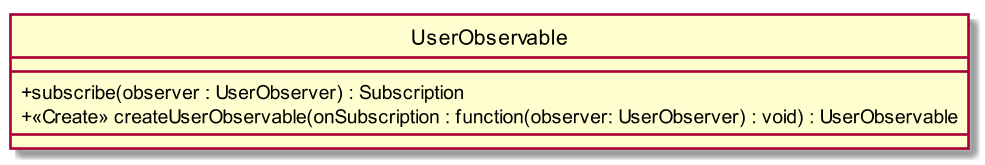

The diagram above was rendered by PlantUML. Its source (embedded in the PNG):
@startuml
scale 1000*1000
skinparam classAttributeIconSize 0
class UserObservable{
__
+ subscribe(observer : UserObserver) : Subscription
+ <<Create>> createUserObservable(onSubscription : function(observer: UserObserver) : void) : UserObservable
__

}
hide circle
@enduml